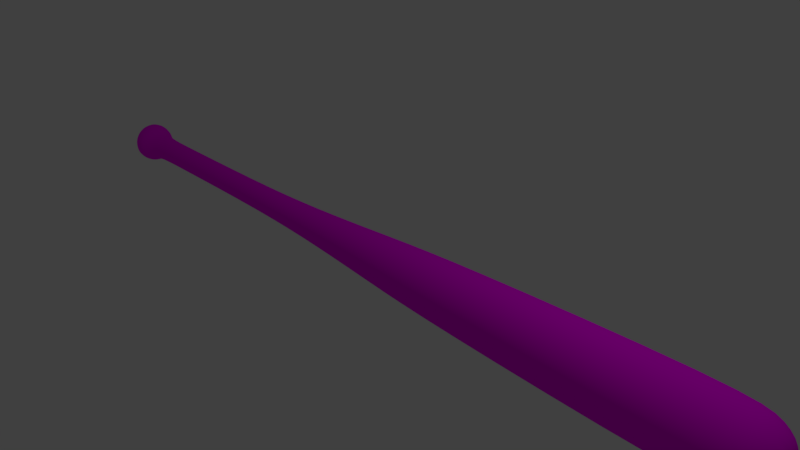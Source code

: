 # Source: Bat.blend  (saved by Blender 2.79.0; exported with 4.5.12 LTS)
import bpy
from mathutils import Matrix  # noqa: F401  (used for matrix-valued properties, if any)

bpy.ops.wm.read_factory_settings(use_empty=True)
scene = bpy.context.scene
scene.name = 'Scene'

# ---- collections
col_collection_1 = bpy.data.collections.new('Collection 1'); scene.collection.children.link(col_collection_1)

# ---- images (referenced by path relative to the original .blend; pixels are not part of the script)
import os
ASSET_DIR = os.environ.get("B2B_ASSET_DIR", "")  # directory of the original .blend (textures are referenced by path, not embedded)
HERE = os.path.dirname(os.path.abspath(__file__))  # packed textures are extracted next to this script under _unpacked/

def load_image(name, relpath, width, height, colorspace="sRGB"):
    """Load a texture the original file referenced (path relative to the .blend, or extracted next to this script)."""
    p = next((c for c in (os.path.join(HERE, relpath), os.path.join(ASSET_DIR, relpath)) if relpath and os.path.exists(c)), "")
    if p:
        img = bpy.data.images.load(p, check_existing=True)
        img.name = name
    else:  # same state as the original file: an image datablock whose file is absent (Cycles renders it pink)
        img = bpy.data.images.new(name, width, height)
        img.source = "FILE"
        img.filepath = "//" + (relpath or name)
    img.colorspace_settings.name = colorspace
    return img
img_bat = load_image('Bat', 'Bat.png', 1024, 1024, 'sRGB')

# ---- materials (node trees are filled in below, after node groups)
mat_bat = bpy.data.materials.new('Bat')
mat_bat.alpha_threshold = 0.0
mat_bat.roughness = 0.5

# ---- material node trees
mat_bat.use_nodes = True; mat_bat.node_tree.nodes.clear()
_N = mat_bat.node_tree.nodes; _L = mat_bat.node_tree.links
n0 = _N.new('ShaderNodeOutputMaterial'); n0.name = 'Material Output'; n0.location = (300, 300)
n1 = _N.new('ShaderNodeBsdfDiffuse'); n1.name = 'Diffuse BSDF'; n1.location = (10, 300)
n2 = _N.new('ShaderNodeTexImage'); n2.name = 'Image Texture'; n2.location = (-180, 300)
n2.width = 140
n2.image = img_bat
_L.new(n1.outputs[0], n0.inputs[0])
_L.new(n2.outputs[0], n1.inputs[0])
n0.is_active_output = True

# ---- world
world_world = bpy.data.worlds.new('World'); scene.world = world_world
world_world.color = (0.05088, 0.05088, 0.05088)
world_world.use_sun_shadow = False
world_world.sun_shadow_jitter_overblur = 0.0
world_world.cycles.sampling_method = 'MANUAL'

# ---- cameras
cam_camera = bpy.data.cameras.new('Camera')
cam_camera.clip_end = 100.0
cam_camera.lens = 35.0
cam_camera.sensor_width = 32.0
cam_camera.sensor_height = 18.0
cam_camera.ortho_scale = 7.314
cam_camera.dof.focus_distance = 0.0

# ---- lights
light_lamp = bpy.data.lights.new('Lamp', 'POINT')
light_lamp.transmission_factor = 0.0
light_lamp.cutoff_distance = 30.0
light_lamp.energy = 100.0
light_lamp.shadow_buffer_clip_start = 1.001
light_lamp.shadow_soft_size = 0.1
light_lamp.shadow_maximum_resolution = 0.006
light_lamp.use_absolute_resolution = True

# ---- meshes
me_cylinder_001 = bpy.data.meshes.new('Cylinder.001')
me_cylinder_001.from_pydata([(-5.616, 0.3116, 5.253e-08), (5.342, 0.4141, 3.387e-08), (-5.616, 0.2879, -0.1192), (5.342, 0.3826, -0.1585), (-5.616, 0.2203, -0.2203), (5.342, 0.2928, -0.2928), (-5.616, 0.1192, -0.2879), (5.342, 0.1585, -0.3826), (-5.616, -3.361e-09, -0.3116), (5.342, -5.785e-09, -0.4141), (-5.616, -0.1192, -0.2879), (5.342, -0.1585, -0.3826), (-5.616, -0.2203, -0.2203), (5.342, -0.2928, -0.2928), (-5.616, -0.2879, -0.1192), (5.342, -0.3826, -0.1585), (-5.616, -0.3116, 1.539e-08), (5.342, -0.4141, -4.018e-08), (-5.616, -0.2879, 0.1192), (5.342, -0.3826, 0.1585), (-5.616, -0.2203, 0.2203), (5.342, -0.2928, 0.2928), (-5.616, -0.1192, 0.2879), (5.342, -0.1585, 0.3826), (-5.616, 1.397e-08, 0.3116), (5.342, 1.725e-08, 0.4141), (-5.616, 0.1192, 0.2879), (5.342, 0.1585, 0.3826), (-5.616, 0.2203, 0.2203), (5.342, 0.2928, 0.2928), (-5.616, 0.2879, 0.1192), (5.342, 0.3826, 0.1585), (-5.372, 0.3116, 5.19e-08), (-5.372, 0.2879, -0.1192), (-5.372, 0.2203, -0.2203), (-5.372, 0.1192, -0.2879), (-5.372, -3.361e-09, -0.3116), (-5.372, -0.1192, -0.2879), (-5.372, -0.2203, -0.2203), (-5.372, -0.2879, -0.1192), (-5.372, -0.3116, 1.413e-08), (-5.372, -0.2879, 0.1192), (-5.372, -0.2203, 0.2203), (-5.372, -0.1192, 0.2879), (-5.372, 1.397e-08, 0.3116), (-5.372, 0.1192, 0.2879), (-5.372, 0.2203, 0.2203), (-5.372, 0.2879, 0.1192), (-5.616, 0.1312, 4.647e-08), (-5.616, 0.1212, -0.0502), (-5.616, 0.09277, -0.09277), (-5.616, 0.0502, -0.1212), (-5.616, 5.235e-09, -0.1312), (-5.616, -0.0502, -0.1212), (-5.616, -0.09277, -0.09277), (-5.616, -0.1212, -0.0502), (-5.616, -0.1312, 3.083e-08), (-5.616, -0.1212, 0.0502), (-5.616, -0.09277, 0.09277), (-5.616, -0.0502, 0.1212), (-5.616, 1.253e-08, 0.1312), (-5.616, 0.0502, 0.1212), (-5.616, 0.09277, 0.09277), (-5.616, 0.1212, 0.0502), (4.945, 0.5079, 3.894e-08), (4.945, 0.4693, -0.1944), (4.945, 0.3592, -0.3592), (4.945, 0.1944, -0.4693), (4.945, -1.206e-08, -0.5079), (4.945, -0.1944, -0.4693), (4.945, -0.3592, -0.3592), (4.945, -0.4693, -0.1944), (4.945, -0.5079, -5.028e-08), (4.945, -0.4693, 0.1944), (4.945, -0.3592, 0.3592), (4.945, -0.1944, 0.4693), (4.945, 1.62e-08, 0.5079), (4.945, 0.1944, 0.4693), (4.945, 0.3592, 0.3592), (4.945, 0.4693, 0.1944), (5.569, 0.2094, 3.093e-08), (5.569, 0.1934, -0.08013), (5.569, 0.1481, -0.1481), (5.569, 0.08013, -0.1934), (5.569, -1.878e-09, -0.2094), (5.569, -0.08013, -0.1934), (5.569, -0.1481, -0.1481), (5.569, -0.1934, -0.08013), (5.569, -0.2094, -6.512e-09), (5.569, -0.1934, 0.08013), (5.569, -0.1481, 0.1481), (5.569, -0.08013, 0.1934), (5.569, 9.771e-09, 0.2094), (5.569, 0.08013, 0.1934), (5.569, 0.1481, 0.1481), (5.569, 0.1934, 0.08013), (-5.213, 0.1687, 0.06986), (-5.213, 0.1291, 0.1291), (-5.213, 0.06986, 0.1687), (-5.213, 8.881e-09, 0.1826), (-5.213, -0.06986, 0.1687), (-5.213, -0.1291, 0.1291), (-5.213, -0.1687, 0.06986), (-5.213, -0.1826, 2.986e-08), (-5.213, -0.1687, -0.06986), (-5.213, -0.1291, -0.1291), (-5.213, -0.06986, -0.1687), (-5.213, -1.276e-09, -0.1826), (-5.213, 0.06986, -0.1687), (-5.213, 0.1291, -0.1291), (-5.213, 0.1687, -0.06986), (-5.213, 0.1826, 5.792e-08), (-2.185, 0.1826, 5.792e-08), (-2.185, 0.1687, -0.06986), (-2.185, 0.1291, -0.1291), (-2.185, 0.06986, -0.1687), (-2.185, -1.276e-09, -0.1826), (-2.185, -0.06986, -0.1687), (-2.185, -0.1291, -0.1291), (-2.185, -0.1687, -0.06986), (-2.185, -0.1826, 2.986e-08), (-2.185, -0.1687, 0.06986), (-2.185, -0.1291, 0.1291), (-2.185, -0.06986, 0.1687), (-2.185, 8.881e-09, 0.1826), (-2.185, 0.06986, 0.1687), (-2.185, 0.1291, 0.1291), (-2.185, 0.1687, 0.06986), (1.387, 0.4049, 5.608e-08), (1.387, 0.3741, -0.155), (1.387, 0.2863, -0.2863), (1.387, 0.155, -0.3741), (1.387, -1.106e-08, -0.4049), (1.387, -0.155, -0.3741), (1.387, -0.2863, -0.2863), (1.387, -0.3741, -0.155), (1.387, -0.4049, -1.046e-08), (1.387, -0.3741, 0.155), (1.387, -0.2863, 0.2863), (1.387, -0.155, 0.3741), (1.387, 1.147e-08, 0.4049), (1.387, 0.155, 0.3741), (1.387, 0.2863, 0.2863), (1.387, 0.3741, 0.155), (-4.57, -0.1687, -0.06986), (-4.57, 0.06986, 0.1687), (-4.57, -1.276e-09, -0.1826), (-4.57, -0.1291, 0.1291), (-4.57, -0.1687, 0.06986), (-4.57, 0.1687, -0.06986), (-4.57, 0.1291, 0.1291), (-4.57, -0.06986, -0.1687), (-4.57, -0.06986, 0.1687), (-4.57, 0.1291, -0.1291), (-4.57, 0.1687, 0.06986), (-4.57, -0.1291, -0.1291), (-4.57, 8.881e-09, 0.1826), (-4.57, 0.06986, -0.1687), (-4.57, -0.1826, 2.986e-08), (-4.57, 0.1826, 5.792e-08), (-0.8423, 0.227, -0.09402), (-0.8423, 0.1737, -0.1737), (-0.8423, 0.09402, -0.227), (-0.8423, -3.578e-09, -0.2457), (-0.8423, -0.09402, -0.227), (-0.8423, -0.1737, -0.1737), (-0.8423, -0.227, -0.09402), (-0.8423, -0.2457, 1.754e-08), (-0.8423, -0.227, 0.09402), (-0.8423, -0.1737, 0.1737), (-0.8423, -0.09402, 0.227), (-0.8423, 1.009e-08, 0.2457), (-0.8423, 0.09402, 0.227), (-0.8423, 0.1737, 0.1737), (-0.8423, 0.227, 0.09402), (-0.8423, 0.2457, 5.705e-08), (0.2257, 0.3251, 5.606e-08), (0.2257, 0.3004, -0.1244), (0.2257, 0.2299, -0.2299), (0.2257, 0.1244, -0.3004), (0.2257, -7.481e-09, -0.3251), (0.2257, -0.1244, -0.3004), (0.2257, -0.2299, -0.2299), (0.2257, -0.3004, -0.1244), (0.2257, -0.3251, 2.801e-09), (0.2257, -0.3004, 0.1244), (0.2257, -0.2299, 0.2299), (0.2257, -0.1244, 0.3004), (0.2257, 1.061e-08, 0.3251), (0.2257, 0.1244, 0.3004), (0.2257, 0.2299, 0.2299), (0.2257, 0.3004, 0.1244)], [], [(64, 1, 3, 65), (65, 3, 5, 66), (66, 5, 7, 67), (67, 7, 9, 68), (68, 9, 11, 69), (69, 11, 13, 70), (70, 13, 15, 71), (71, 15, 17, 72), (72, 17, 19, 73), (73, 19, 21, 74), (74, 21, 23, 75), (75, 23, 25, 76), (76, 25, 27, 77), (77, 27, 29, 78), (25, 23, 91, 92), (78, 29, 31, 79), (79, 31, 1, 64), (4, 6, 51, 50), (30, 47, 32, 0), (28, 46, 47, 30), (26, 45, 46, 28), (24, 44, 45, 26), (22, 43, 44, 24), (20, 42, 43, 22), (18, 41, 42, 20), (16, 40, 41, 18), (14, 39, 40, 16), (12, 38, 39, 14), (10, 37, 38, 12), (8, 36, 37, 10), (6, 35, 36, 8), (4, 34, 35, 6), (2, 33, 34, 4), (0, 32, 33, 2), (48, 49, 50, 51, 52, 53, 54, 55, 56, 57, 58, 59, 60, 61, 62, 63), (14, 16, 56, 55), (0, 2, 49, 48), (24, 26, 61, 60), (10, 12, 54, 53), (20, 22, 59, 58), (30, 0, 48, 63), (6, 8, 52, 51), (16, 18, 57, 56), (26, 28, 62, 61), (2, 4, 50, 49), (12, 14, 55, 54), (22, 24, 60, 59), (8, 10, 53, 52), (18, 20, 58, 57), (28, 30, 63, 62), (143, 79, 64, 128), (142, 78, 79, 143), (141, 77, 78, 142), (140, 76, 77, 141), (139, 75, 76, 140), (138, 74, 75, 139), (137, 73, 74, 138), (136, 72, 73, 137), (135, 71, 72, 136), (134, 70, 71, 135), (133, 69, 70, 134), (132, 68, 69, 133), (131, 67, 68, 132), (130, 66, 67, 131), (129, 65, 66, 130), (128, 64, 65, 129), (81, 80, 95, 94, 93, 92, 91, 90, 89, 88, 87, 86, 85, 84, 83, 82), (11, 9, 84, 85), (21, 19, 89, 90), (31, 29, 94, 95), (7, 5, 82, 83), (17, 15, 87, 88), (27, 25, 92, 93), (3, 1, 80, 81), (13, 11, 85, 86), (23, 21, 90, 91), (1, 31, 95, 80), (9, 7, 83, 84), (19, 17, 88, 89), (29, 27, 93, 94), (5, 3, 81, 82), (15, 13, 86, 87), (96, 47, 46, 97), (97, 46, 45, 98), (109, 34, 33, 110), (107, 36, 35, 108), (105, 38, 37, 106), (103, 40, 39, 104), (101, 42, 41, 102), (99, 44, 43, 100), (144, 158, 103, 104), (155, 144, 104, 105), (151, 155, 105, 106), (146, 151, 106, 107), (157, 146, 107, 108), (153, 157, 108, 109), (149, 153, 109, 110), (154, 159, 111, 96), (110, 33, 32, 111), (111, 32, 47, 96), (108, 35, 34, 109), (106, 37, 36, 107), (104, 39, 38, 105), (102, 41, 40, 103), (100, 43, 42, 101), (98, 45, 44, 99), (150, 154, 96, 97), (145, 150, 97, 98), (156, 145, 98, 99), (152, 156, 99, 100), (147, 152, 100, 101), (148, 147, 101, 102), (158, 148, 102, 103), (159, 149, 110, 111), (176, 128, 129, 177), (177, 129, 130, 178), (178, 130, 131, 179), (179, 131, 132, 180), (180, 132, 133, 181), (181, 133, 134, 182), (182, 134, 135, 183), (183, 135, 136, 184), (184, 136, 137, 185), (185, 137, 138, 186), (186, 138, 139, 187), (187, 139, 140, 188), (188, 140, 141, 189), (189, 141, 142, 190), (190, 142, 143, 191), (191, 143, 128, 176), (112, 113, 149, 159), (120, 121, 148, 158), (121, 122, 147, 148), (122, 123, 152, 147), (123, 124, 156, 152), (124, 125, 145, 156), (125, 126, 150, 145), (126, 127, 154, 150), (127, 112, 159, 154), (113, 114, 153, 149), (114, 115, 157, 153), (115, 116, 146, 157), (116, 117, 151, 146), (117, 118, 155, 151), (118, 119, 144, 155), (119, 120, 158, 144), (127, 174, 175, 112), (126, 173, 174, 127), (125, 172, 173, 126), (124, 171, 172, 125), (123, 170, 171, 124), (122, 169, 170, 123), (121, 168, 169, 122), (120, 167, 168, 121), (119, 166, 167, 120), (118, 165, 166, 119), (117, 164, 165, 118), (116, 163, 164, 117), (115, 162, 163, 116), (114, 161, 162, 115), (113, 160, 161, 114), (112, 175, 160, 113), (174, 191, 176, 175), (173, 190, 191, 174), (172, 189, 190, 173), (171, 188, 189, 172), (170, 187, 188, 171), (169, 186, 187, 170), (168, 185, 186, 169), (167, 184, 185, 168), (166, 183, 184, 167), (165, 182, 183, 166), (164, 181, 182, 165), (163, 180, 181, 164), (162, 179, 180, 163), (161, 178, 179, 162), (160, 177, 178, 161), (175, 176, 177, 160)])
me_cylinder_001.polygons.foreach_set('use_smooth', [True] * 178)
_uv = me_cylinder_001.uv_layers.new(name='UVMap')
_uv.uv.foreach_set('vector', [0.4408, 0.05581, 0.4611, 0.02033, 0.4909, 0.02035, 0.4773, 0.05583, 0.4773, 0.05583, 0.4909, 0.02035, 0.5299, 0.02036, 0.5251, 0.05584, 0.5251, 0.05584, 0.5299, 0.02036, 0.572, 0.02036, 0.5768, 0.05584, 0.5768, 0.05584, 0.572, 0.02036, 0.611, 0.02035, 0.6246, 0.05583, 0.6246, 0.05583, 0.611, 0.02035, 0.6408, 0.02033, 0.6612, 0.05581, 0.8203, 0.9442, 0.8065, 0.9797, 0.7675, 0.9796, 0.7725, 0.9442, 0.7725, 0.9442, 0.7675, 0.9796, 0.7253, 0.9796, 0.7208, 0.9441, 0.7208, 0.9441, 0.7253, 0.9796, 0.6864, 0.9796, 0.6731, 0.9441, 0.4408, 0.9441, 0.4204, 0.9796, 0.3906, 0.9796, 0.4042, 0.9441, 0.4042, 0.9441, 0.3906, 0.9796, 0.3517, 0.9796, 0.3564, 0.9441, 0.3564, 0.9441, 0.3517, 0.9796, 0.3095, 0.9796, 0.3047, 0.9441, 0.3047, 0.9441, 0.3095, 0.9796, 0.2706, 0.9796, 0.257, 0.9441, 0.257, 0.9441, 0.2706, 0.9796, 0.2407, 0.9796, 0.2204, 0.9441, 0.03656, 0.05583, 0.05016, 0.02035, 0.08911, 0.02036, 0.08434, 0.05584, 0.2706, 0.9796, 0.3095, 0.9796, 0.3199, 0.9999, 0.3002, 0.9999, 0.08434, 0.05584, 0.08911, 0.02036, 0.1313, 0.02036, 0.136, 0.05584, 0.136, 0.05584, 0.1313, 0.02036, 0.1702, 0.02035, 0.1838, 0.05583, 0.8549, 0.112, 0.8325, 0.1044, 0.8716, 0.0954, 0.881, 0.09863, 0.1261, 0.9999, 0.1261, 0.9781, 0.1554, 0.9781, 0.1554, 0.9999, 0.09433, 0.9999, 0.09433, 0.9781, 0.1261, 0.9781, 0.1261, 0.9999, 0.06502, 0.9999, 0.06502, 0.9781, 0.09433, 0.9781, 0.09433, 0.9999, 0.04259, 0.9999, 0.04259, 0.9781, 0.06502, 0.9781, 0.06502, 0.9999, 0.3147, 4.263e-08, 0.3147, 0.02183, 0.2854, 0.02184, 0.2854, 6.309e-06, 0.3464, 0.0, 0.3464, 0.02183, 0.3147, 0.02183, 0.3147, 4.263e-08, 0.3757, 6.309e-06, 0.3757, 0.02184, 0.3464, 0.02183, 0.3464, 0.0, 0.7084, 7.801e-06, 0.7083, 0.02184, 0.6858, 0.02183, 0.686, 0.0, 0.7377, 2.673e-05, 0.7376, 0.02186, 0.7083, 0.02184, 0.7084, 7.801e-06, 0.7695, 5.405e-05, 0.7693, 0.02189, 0.7376, 0.02186, 0.7377, 2.673e-05, 0.7988, 8.56e-05, 0.7986, 0.02192, 0.7693, 0.02189, 0.7695, 5.405e-05, 0.5961, 0.9999, 0.5961, 0.9781, 0.6186, 0.9781, 0.6186, 0.9999, 0.5668, 0.9999, 0.5668, 0.9781, 0.5961, 0.9781, 0.5961, 0.9999, 0.5351, 0.9999, 0.5351, 0.9781, 0.5668, 0.9781, 0.5668, 0.9999, 0.5058, 0.9999, 0.5058, 0.9781, 0.5351, 0.9781, 0.5351, 0.9999, 0.4834, 0.9999, 0.4834, 0.9781, 0.5058, 0.9781, 0.5058, 0.9999, 0.9067, 0.1004, 0.8934, 0.1004, 0.881, 0.09863, 0.8716, 0.0954, 0.8665, 0.09117, 0.8665, 0.08659, 0.8716, 0.08237, 0.881, 0.07913, 0.8934, 0.07738, 0.9067, 0.07738, 0.9191, 0.07913, 0.9285, 0.08237, 0.9336, 0.08659, 0.9336, 0.09117, 0.9285, 0.0954, 0.9191, 0.09863, 0.8549, 0.06572, 0.8842, 0.06156, 0.8934, 0.07738, 0.881, 0.07913, 0.9159, 0.1162, 0.8842, 0.1162, 0.8934, 0.1004, 0.9067, 0.1004, 0.9798, 0.08345, 0.9798, 0.09432, 0.9336, 0.09117, 0.9336, 0.08659, 0.8203, 0.08345, 0.8325, 0.07341, 0.8716, 0.08237, 0.8665, 0.08659, 0.9452, 0.06572, 0.9676, 0.07341, 0.9285, 0.08237, 0.9191, 0.07913, 0.9452, 0.112, 0.9159, 0.1162, 0.9067, 0.1004, 0.9191, 0.09863, 0.8325, 0.1044, 0.8203, 0.09432, 0.8665, 0.09117, 0.8716, 0.0954, 0.8842, 0.06156, 0.9159, 0.06156, 0.9067, 0.07738, 0.8934, 0.07738, 0.9798, 0.09432, 0.9676, 0.1044, 0.9285, 0.0954, 0.9336, 0.09117, 0.8842, 0.1162, 0.8549, 0.112, 0.881, 0.09863, 0.8934, 0.1004, 0.8325, 0.07341, 0.8549, 0.06572, 0.881, 0.07913, 0.8716, 0.08237, 0.9676, 0.07341, 0.9798, 0.08345, 0.9336, 0.08659, 0.9285, 0.08237, 0.8203, 0.09432, 0.8203, 0.08345, 0.8665, 0.08659, 0.8665, 0.09117, 0.9159, 0.06156, 0.9452, 0.06572, 0.9191, 0.07913, 0.9067, 0.07738, 0.9676, 0.1044, 0.9452, 0.112, 0.9191, 0.09863, 0.9285, 0.0954, 0.1308, 0.374, 0.136, 0.05584, 0.1838, 0.05583, 0.1689, 0.3739, 0.08958, 0.374, 0.08434, 0.05584, 0.136, 0.05584, 0.1308, 0.374, 0.05149, 0.3739, 0.03656, 0.05583, 0.08434, 0.05584, 0.08958, 0.374, 0.02234, 0.3739, 0.0, 0.05581, 0.03656, 0.05583, 0.05149, 0.3739, 0.31, 0.626, 0.3047, 0.9441, 0.257, 0.9441, 0.2719, 0.626, 0.3512, 0.626, 0.3564, 0.9441, 0.3047, 0.9441, 0.31, 0.626, 0.3893, 0.626, 0.4042, 0.9441, 0.3564, 0.9441, 0.3512, 0.626, 0.4184, 0.626, 0.4408, 0.9441, 0.4042, 0.9441, 0.3893, 0.626, 0.7284, 0.626, 0.7208, 0.9441, 0.6731, 0.9441, 0.6903, 0.626, 0.7696, 0.626, 0.7725, 0.9442, 0.7208, 0.9441, 0.7284, 0.626, 0.8077, 0.6261, 0.8203, 0.9442, 0.7725, 0.9442, 0.7696, 0.626, 0.6097, 0.3739, 0.6246, 0.05583, 0.6612, 0.05581, 0.6388, 0.3739, 0.5716, 0.374, 0.5768, 0.05584, 0.6246, 0.05583, 0.6097, 0.3739, 0.5304, 0.374, 0.5251, 0.05584, 0.5768, 0.05584, 0.5716, 0.374, 0.4923, 0.3739, 0.4773, 0.05583, 0.5251, 0.05584, 0.5304, 0.374, 0.1689, 0.3739, 0.1838, 0.05583, 0.2204, 0.05581, 0.198, 0.3739, 0.9556, 0.04118, 0.9405, 0.04634, 0.9208, 0.04914, 0.8995, 0.04914, 0.8798, 0.04634, 0.8647, 0.04118, 0.8566, 0.03443, 0.8566, 0.02713, 0.8647, 0.02038, 0.8798, 0.01522, 0.8995, 0.01242, 0.9208, 0.01242, 0.9405, 0.01522, 0.9556, 0.02038, 0.9637, 0.02713, 0.9637, 0.03443, 0.9702, 0.0, 1.0, 0.01021, 0.9556, 0.02038, 0.9405, 0.01522, 0.3517, 0.9796, 0.3906, 0.9796, 0.3609, 0.9999, 0.3412, 0.9999, 0.1313, 0.02036, 0.08911, 0.02036, 0.09954, 4.177e-06, 0.1209, 4.263e-06, 0.572, 0.02036, 0.5299, 0.02036, 0.5403, 4.177e-06, 0.5616, 4.22e-06, 0.6864, 0.9796, 0.7253, 0.9796, 0.7356, 1.0, 0.7159, 0.9999, 0.8501, 0.06156, 0.8203, 0.05135, 0.8647, 0.04118, 0.8798, 0.04634, 1.0, 0.05135, 0.9702, 0.06156, 0.9405, 0.04634, 0.9556, 0.04118, 0.7675, 0.9796, 0.8065, 0.9797, 0.7766, 1.0, 0.7569, 1.0, 0.3095, 0.9796, 0.3517, 0.9796, 0.3412, 0.9999, 0.3199, 0.9999, 0.1702, 0.02035, 0.1313, 0.02036, 0.1209, 4.263e-06, 0.1405, 0.0, 0.611, 0.02035, 0.572, 0.02036, 0.5616, 4.22e-06, 0.5813, 0.0, 0.8203, 0.01021, 0.8501, 1.332e-08, 0.8798, 0.01522, 0.8647, 0.02038, 0.08911, 0.02036, 0.05016, 0.02035, 0.07984, 0.0, 0.09954, 4.177e-06, 0.5299, 0.02036, 0.4909, 0.02035, 0.5206, 0.0, 0.5403, 4.177e-06, 0.7253, 0.9796, 0.7675, 0.9796, 0.7569, 1.0, 0.7356, 1.0, 0.1195, 0.9639, 0.1261, 0.9781, 0.09433, 0.9781, 0.1009, 0.9639, 0.1009, 0.9639, 0.09433, 0.9781, 0.06502, 0.9781, 0.08373, 0.9639, 0.5417, 0.9639, 0.5351, 0.9781, 0.5058, 0.9781, 0.5245, 0.9639, 0.5774, 0.9639, 0.5961, 0.9781, 0.5668, 0.9781, 0.5603, 0.9639, 0.7626, 0.03611, 0.7693, 0.02189, 0.7986, 0.02192, 0.7798, 0.03613, 0.7269, 0.03608, 0.7083, 0.02184, 0.7376, 0.02186, 0.744, 0.03609, 0.3399, 0.03606, 0.3464, 0.02183, 0.3757, 0.02184, 0.357, 0.03606, 0.3041, 0.03606, 0.2854, 0.02184, 0.3147, 0.02183, 0.3213, 0.03606, 0.7436, 0.09354, 0.7265, 0.09353, 0.7269, 0.03608, 0.744, 0.03609, 0.7622, 0.09356, 0.7436, 0.09354, 0.744, 0.03609, 0.7626, 0.03611, 0.7794, 0.09358, 0.7622, 0.09356, 0.7626, 0.03611, 0.7798, 0.03613, 0.7925, 0.0936, 0.7794, 0.09358, 0.7798, 0.03613, 0.7929, 0.03615, 0.5603, 0.9064, 0.5774, 0.9064, 0.5774, 0.9639, 0.5603, 0.9639, 0.5417, 0.9064, 0.5603, 0.9064, 0.5603, 0.9639, 0.5417, 0.9639, 0.5245, 0.9064, 0.5417, 0.9064, 0.5417, 0.9639, 0.5245, 0.9639, 0.1195, 0.9064, 0.1367, 0.9064, 0.1367, 0.9639, 0.1195, 0.9639, 0.8455, 0.1501, 0.852, 0.1614, 0.8203, 0.1614, 0.8269, 0.1501, 0.1367, 0.9639, 0.1554, 0.9781, 0.1261, 0.9781, 0.1195, 0.9639, 0.5603, 0.9639, 0.5668, 0.9781, 0.5351, 0.9781, 0.5417, 0.9639, 0.8269, 0.1388, 0.8203, 0.1275, 0.852, 0.1275, 0.8455, 0.1388, 0.744, 0.03609, 0.7376, 0.02186, 0.7693, 0.02189, 0.7626, 0.03611, 0.8269, 0.1501, 0.8203, 0.1388, 0.852, 0.1388, 0.8455, 0.1501, 0.3213, 0.03606, 0.3147, 0.02183, 0.3464, 0.02183, 0.3399, 0.03606, 0.8455, 0.1162, 0.852, 0.1275, 0.8203, 0.1275, 0.8269, 0.1162, 0.1009, 0.9064, 0.1195, 0.9064, 0.1195, 0.9639, 0.1009, 0.9639, 0.08373, 0.9064, 0.1009, 0.9064, 0.1009, 0.9639, 0.08373, 0.9639, 0.07059, 0.9064, 0.08373, 0.9064, 0.08373, 0.9639, 0.07059, 0.9639, 0.3213, 0.09351, 0.3041, 0.09352, 0.3041, 0.03606, 0.3213, 0.03606, 0.3399, 0.09351, 0.3213, 0.09351, 0.3213, 0.03606, 0.3399, 0.03606, 0.357, 0.09352, 0.3399, 0.09351, 0.3399, 0.03606, 0.357, 0.03606, 0.7265, 0.09353, 0.7133, 0.09353, 0.7137, 0.03608, 0.7269, 0.03608, 0.1367, 0.9064, 0.1498, 0.9064, 0.1498, 0.9639, 0.1367, 0.9639, 0.1573, 0.4777, 0.1689, 0.3739, 0.198, 0.3739, 0.1807, 0.4777, 0.5038, 0.4777, 0.4923, 0.3739, 0.5304, 0.374, 0.5344, 0.4777, 0.5344, 0.4777, 0.5304, 0.374, 0.5716, 0.374, 0.5675, 0.4777, 0.5675, 0.4777, 0.5716, 0.374, 0.6097, 0.3739, 0.5981, 0.4777, 0.5981, 0.4777, 0.6097, 0.3739, 0.6388, 0.3739, 0.6215, 0.4777, 0.7969, 0.5223, 0.8077, 0.6261, 0.7696, 0.626, 0.7663, 0.5223, 0.7663, 0.5223, 0.7696, 0.626, 0.7284, 0.626, 0.7332, 0.5222, 0.7332, 0.5222, 0.7284, 0.626, 0.6903, 0.626, 0.7026, 0.5222, 0.7026, 0.5222, 0.6903, 0.626, 0.6612, 0.626, 0.6792, 0.5222, 0.3777, 0.5222, 0.3893, 0.626, 0.3512, 0.626, 0.3471, 0.5222, 0.3471, 0.5222, 0.3512, 0.626, 0.31, 0.626, 0.314, 0.5222, 0.314, 0.5222, 0.31, 0.626, 0.2719, 0.626, 0.2834, 0.5222, 0.03966, 0.4777, 0.02234, 0.3739, 0.05149, 0.3739, 0.06306, 0.4777, 0.06306, 0.4777, 0.05149, 0.3739, 0.08958, 0.374, 0.09364, 0.4777, 0.09364, 0.4777, 0.08958, 0.374, 0.1308, 0.374, 0.1267, 0.4777, 0.1267, 0.4777, 0.1308, 0.374, 0.1689, 0.3739, 0.1573, 0.4777, 0.1367, 0.6932, 0.1498, 0.6932, 0.1498, 0.9064, 0.1367, 0.9064, 0.7249, 0.3068, 0.7118, 0.3068, 0.7133, 0.09353, 0.7265, 0.09353, 0.357, 0.3068, 0.3399, 0.3068, 0.3399, 0.09351, 0.357, 0.09352, 0.3399, 0.3068, 0.3213, 0.3068, 0.3213, 0.09351, 0.3399, 0.09351, 0.3213, 0.3068, 0.3041, 0.3068, 0.3041, 0.09352, 0.3213, 0.09351, 0.07059, 0.6932, 0.08373, 0.6932, 0.08373, 0.9064, 0.07059, 0.9064, 0.08373, 0.6932, 0.1009, 0.6932, 0.1009, 0.9064, 0.08373, 0.9064, 0.1009, 0.6932, 0.1195, 0.6932, 0.1195, 0.9064, 0.1009, 0.9064, 0.1195, 0.6932, 0.1367, 0.6932, 0.1367, 0.9064, 0.1195, 0.9064, 0.5245, 0.6932, 0.5417, 0.6932, 0.5417, 0.9064, 0.5245, 0.9064, 0.5417, 0.6932, 0.5603, 0.6932, 0.5603, 0.9064, 0.5417, 0.9064, 0.5603, 0.6932, 0.5774, 0.6932, 0.5774, 0.9064, 0.5603, 0.9064, 0.791, 0.3068, 0.7778, 0.3068, 0.7794, 0.09358, 0.7925, 0.0936, 0.7778, 0.3068, 0.7607, 0.3068, 0.7622, 0.09356, 0.7794, 0.09358, 0.7607, 0.3068, 0.7421, 0.3068, 0.7436, 0.09354, 0.7622, 0.09356, 0.7421, 0.3068, 0.7249, 0.3068, 0.7265, 0.09353, 0.7436, 0.09354, 0.1195, 0.6932, 0.1227, 0.5732, 0.1458, 0.5732, 0.1367, 0.6932, 0.1009, 0.6932, 0.09769, 0.5732, 0.1227, 0.5732, 0.1195, 0.6932, 0.08373, 0.6932, 0.07458, 0.5732, 0.09769, 0.5732, 0.1009, 0.6932, 0.07059, 0.6932, 0.05689, 0.5732, 0.07458, 0.5732, 0.08373, 0.6932, 0.3213, 0.3068, 0.3181, 0.4268, 0.295, 0.4268, 0.3041, 0.3068, 0.3399, 0.3068, 0.3431, 0.4268, 0.3181, 0.4268, 0.3213, 0.3068, 0.357, 0.3068, 0.3662, 0.4268, 0.3431, 0.4268, 0.3399, 0.3068, 0.7249, 0.3068, 0.7149, 0.4268, 0.6972, 0.4268, 0.7118, 0.3068, 0.7421, 0.3068, 0.738, 0.4268, 0.7149, 0.4268, 0.7249, 0.3068, 0.7607, 0.3068, 0.763, 0.4268, 0.738, 0.4268, 0.7421, 0.3068, 0.7778, 0.3068, 0.7861, 0.4268, 0.763, 0.4268, 0.7607, 0.3068, 0.791, 0.3068, 0.8038, 0.4269, 0.7861, 0.4268, 0.7778, 0.3068, 0.5603, 0.6932, 0.5635, 0.5732, 0.5866, 0.5732, 0.5774, 0.6932, 0.5417, 0.6932, 0.5385, 0.5732, 0.5635, 0.5732, 0.5603, 0.6932, 0.5245, 0.6932, 0.5154, 0.5732, 0.5385, 0.5732, 0.5417, 0.6932, 0.1367, 0.6932, 0.1458, 0.5732, 0.1635, 0.5732, 0.1498, 0.6932, 0.1227, 0.5732, 0.1267, 0.4777, 0.1573, 0.4777, 0.1458, 0.5732, 0.09769, 0.5732, 0.09364, 0.4777, 0.1267, 0.4777, 0.1227, 0.5732, 0.07458, 0.5732, 0.06306, 0.4777, 0.09364, 0.4777, 0.09769, 0.5732, 0.05689, 0.5732, 0.03966, 0.4777, 0.06306, 0.4777, 0.07458, 0.5732, 0.3181, 0.4268, 0.314, 0.5222, 0.2834, 0.5222, 0.295, 0.4268, 0.3431, 0.4268, 0.3471, 0.5222, 0.314, 0.5222, 0.3181, 0.4268, 0.3662, 0.4268, 0.3777, 0.5222, 0.3471, 0.5222, 0.3431, 0.4268, 0.7149, 0.4268, 0.7026, 0.5222, 0.6792, 0.5222, 0.6972, 0.4268, 0.738, 0.4268, 0.7332, 0.5222, 0.7026, 0.5222, 0.7149, 0.4268, 0.763, 0.4268, 0.7663, 0.5223, 0.7332, 0.5222, 0.738, 0.4268, 0.7861, 0.4268, 0.7969, 0.5223, 0.7663, 0.5223, 0.763, 0.4268, 0.8038, 0.4269, 0.8203, 0.5223, 0.7969, 0.5223, 0.7861, 0.4268, 0.5635, 0.5732, 0.5675, 0.4777, 0.5981, 0.4777, 0.5866, 0.5732, 0.5385, 0.5732, 0.5344, 0.4777, 0.5675, 0.4777, 0.5635, 0.5732, 0.5154, 0.5732, 0.5038, 0.4777, 0.5344, 0.4777, 0.5385, 0.5732, 0.1458, 0.5732, 0.1573, 0.4777, 0.1807, 0.4777, 0.1635, 0.5732])
me_cylinder_001.materials.append(mat_bat)
me_cylinder_001.use_remesh_preserve_volume = False
me_cylinder_001.use_remesh_preserve_attributes = False
me_cylinder_001.use_mirror_vertex_groups = False
me_cylinder_001.update()

# ---- objects
ob_lamp = bpy.data.objects.new('Lamp', light_lamp)
ob_camera = bpy.data.objects.new('Camera', cam_camera)
ob_bat = bpy.data.objects.new('Bat', me_cylinder_001)

# ---- transforms, parenting, visibility, modifiers, constraints
ob_lamp.location = (4.076, 1.005, 5.904)
ob_lamp.rotation_euler = (0.6503, 0.05522, 1.866)
ob_lamp.lock_rotations_4d = False
ob_lamp.empty_display_type = 'ARROWS'
ob_lamp.color = (0.0, 0.0, 0.0, 0.0)
ob_lamp.lineart.crease_threshold = 0.0
ob_camera.location = (7.481, -6.508, 5.344)
ob_camera.rotation_euler = (1.109, 0.0, 0.8149)
ob_camera.lock_rotations_4d = False
ob_camera.empty_display_type = 'ARROWS'
ob_camera.color = (0.0, 0.0, 0.0, 0.0)
ob_camera.display_type = 'WIRE'
ob_camera.lineart.crease_threshold = 0.0
ob_bat.location = (0.0, 0.0, 0.0)
ob_bat.lineart.crease_threshold = 0.0
_m = ob_bat.modifiers.new('Subsurf', 'SUBSURF')
_m.uv_smooth = 'PRESERVE_CORNERS'
_m.quality = 2
_m.show_only_control_edges = False

# ---- collection membership
col_collection_1.objects.link(ob_lamp)
col_collection_1.objects.link(ob_camera)
col_collection_1.objects.link(ob_bat)

# ---- scene / render settings (as saved in the file)
scene.camera = ob_camera
scene.frame_start = 1; scene.frame_end = 250; scene.frame_set(1)
scene.render.engine = 'CYCLES'
scene.render.resolution_percentage = 50
scene.render.dither_intensity = 0.0
scene.cycles.use_denoising = False
scene.cycles.samples = 128
scene.cycles.sampling_pattern = 'TABULATED_SOBOL'
scene.cycles.use_adaptive_sampling = False
scene.cycles.use_light_tree = False
scene.cycles.blur_glossy = 0.0
scene.cycles.sample_clamp_indirect = 0.0
scene.view_settings.view_transform = 'Standard'
bpy.context.view_layer.update()
